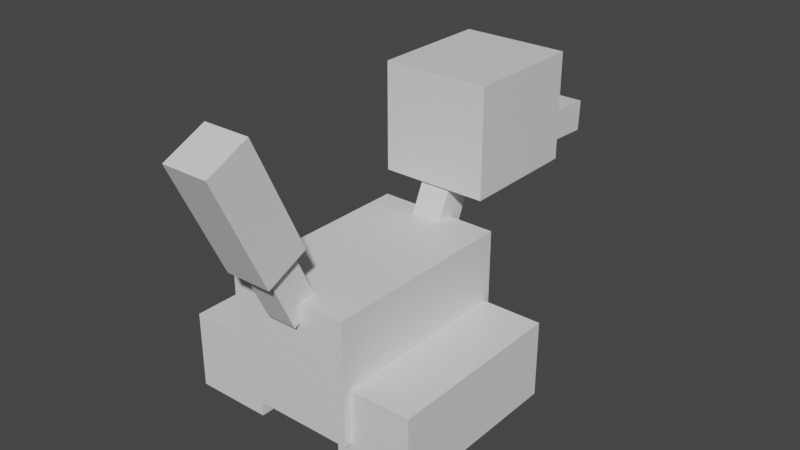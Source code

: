 # Source: porygon2.blend  (saved by Blender 2.81.16; exported with 4.5.12 LTS)
import bpy
from mathutils import Matrix  # noqa: F401  (used for matrix-valued properties, if any)

bpy.ops.wm.read_factory_settings(use_empty=True)
scene = bpy.context.scene
scene.name = 'Scene'

# ---- collections
col_collection = bpy.data.collections.new('Collection'); scene.collection.children.link(col_collection)

# ---- materials (node trees are filled in below, after node groups)
mat_default_obj = bpy.data.materials.new('Default OBJ')
mat_default_obj.use_transparent_shadow = False

# ---- material node trees
mat_default_obj.use_nodes = True; mat_default_obj.node_tree.nodes.clear()
_N = mat_default_obj.node_tree.nodes; _L = mat_default_obj.node_tree.links
n0 = _N.new('ShaderNodeOutputMaterial'); n0.name = 'Material Output'; n0.location = (300, 300)
n1 = _N.new('ShaderNodeBsdfPrincipled'); n1.name = 'Principled BSDF'; n1.location = (10, 300)
n1.distribution = 'GGX'
n1.subsurface_method = 'BURLEY'
n1.inputs[3].default_value = 1.45
n1.inputs[27].default_value = (0.0, 0.0, 0.0, 1.0)
n1.inputs[28].default_value = 1.0
_L.new(n1.outputs[0], n0.inputs[0])
n0.is_active_output = True

# ---- world
world_world = bpy.data.worlds.new('World'); scene.world = world_world
world_world.use_nodes = True; world_world.node_tree.nodes.clear()
_N = world_world.node_tree.nodes; _L = world_world.node_tree.links
n0 = _N.new('ShaderNodeOutputWorld'); n0.name = 'World Output'; n0.location = (300, 300)
n1 = _N.new('ShaderNodeBackground'); n1.name = 'Background'; n1.location = (10, 300)
n1.inputs[0].default_value = (0.05088, 0.05088, 0.05088, 1.0)
_L.new(n1.outputs[0], n0.inputs[0])
n0.is_active_output = True
world_world.color = (0.05088, 0.05088, 0.05088)
world_world.use_sun_shadow = False
world_world.sun_shadow_jitter_overblur = 0.0

# ---- meshes
me_right_tread = bpy.data.meshes.new('Right_Tread')
me_right_tread.from_pydata([(0.1562, -0.1562, 0.375), (-0.1562, -0.1562, 0.375), (-0.1562, -0.1562, -0.375), (0.1562, -0.1562, -0.375), (-0.1562, 0.1562, 0.375), (0.1562, 0.1562, 0.375), (0.1562, 0.1562, -0.375), (-0.1562, 0.1562, -0.375)], [], [(0, 1, 2, 3), (4, 5, 6, 7), (3, 2, 7, 6), (5, 4, 1, 0), (5, 0, 3, 6), (1, 4, 7, 2)])
_uv = me_right_tread.uv_layers.new(name='UVMap')
_uv.uv.foreach_set('vector', [0.5781, 0.0, 0.6562, 0.0, 0.6562, 0.1875, 0.5781, 0.1875, 0.7344, 0.0, 0.8125, 0.0, 0.8125, 0.1875, 0.7344, 0.1875, 0.5781, 0.1875, 0.6562, 0.1875, 0.6562, 0.2656, 0.5781, 0.2656, 0.6562, 0.1875, 0.7344, 0.1875, 0.7344, 0.2656, 0.6562, 0.2656, 0.5, 0.0, 0.5781, 0.0, 0.5781, 0.1875, 0.5, 0.1875, 0.6562, 0.0, 0.7344, 0.0, 0.7344, 0.1875, 0.6562, 0.1875])
me_right_tread.materials.append(mat_default_obj)
me_right_tread.use_remesh_fix_poles = True
me_right_tread.use_remesh_preserve_attributes = False
me_right_tread.use_mirror_vertex_groups = False
me_right_tread.update()
me_tail_tip = bpy.data.meshes.new('Tail_Tip')
me_tail_tip.from_pydata([(0.09375, -0.187, -0.1906), (-0.09375, -0.187, -0.1906), (-0.09375, 0.2662, 0.02069), (0.09375, 0.2662, 0.02069), (-0.09375, -0.2662, -0.02069), (0.09375, -0.2662, -0.02069), (0.09375, 0.187, 0.1906), (-0.09375, 0.187, 0.1906)], [], [(0, 1, 2, 3), (4, 5, 6, 7), (3, 2, 7, 6), (5, 4, 1, 0), (5, 0, 3, 6), (1, 4, 7, 2)])
_uv = me_tail_tip.uv_layers.new(name='UVMap')
_uv.uv.foreach_set('vector', [0.1719, 0.3281, 0.2188, 0.3281, 0.2188, 0.4531, 0.1719, 0.4531, 0.2656, 0.3281, 0.3125, 0.3281, 0.3125, 0.4531, 0.2656, 0.4531, 0.1719, 0.4531, 0.2188, 0.4531, 0.2188, 0.5, 0.1719, 0.5, 0.2188, 0.4531, 0.2656, 0.4531, 0.2656, 0.5, 0.2188, 0.5, 0.125, 0.3281, 0.1719, 0.3281, 0.1719, 0.4531, 0.125, 0.4531, 0.2188, 0.3281, 0.2656, 0.3281, 0.2656, 0.4531, 0.2188, 0.4531])
me_tail_tip.materials.append(mat_default_obj)
me_tail_tip.use_remesh_fix_poles = True
me_tail_tip.use_remesh_preserve_attributes = False
me_tail_tip.use_mirror_vertex_groups = False
me_tail_tip.update()
me_tail_base = bpy.data.meshes.new('Tail_Base')
me_tail_base.from_pydata([(0.0625, -0.1152, -0.1227), (-0.0625, -0.1152, -0.1227), (-0.0625, 0.168, 0.00939), (0.0625, 0.168, 0.00939), (-0.0625, -0.168, -0.00939), (0.0625, -0.168, -0.00939), (0.0625, 0.1152, 0.1227), (-0.0625, 0.1152, 0.1227)], [], [(0, 1, 2, 3), (4, 5, 6, 7), (3, 2, 7, 6), (5, 4, 1, 0), (5, 0, 3, 6), (1, 4, 7, 2)])
_uv = me_tail_base.uv_layers.new(name='UVMap')
_uv.uv.foreach_set('vector', [0.03125, 0.3281, 0.0625, 0.3281, 0.0625, 0.4062, 0.03125, 0.4062, 0.09375, 0.3281, 0.125, 0.3281, 0.125, 0.4062, 0.09375, 0.4062, 0.03125, 0.4062, 0.0625, 0.4062, 0.0625, 0.4375, 0.03125, 0.4375, 0.0625, 0.4062, 0.09375, 0.4062, 0.09375, 0.4375, 0.0625, 0.4375, 0.0, 0.3281, 0.03125, 0.3281, 0.03125, 0.4062, 0.0, 0.4062, 0.0625, 0.3281, 0.09375, 0.3281, 0.09375, 0.4062, 0.0625, 0.4062])
me_tail_base.materials.append(mat_default_obj)
me_tail_base.use_remesh_fix_poles = True
me_tail_base.use_remesh_preserve_attributes = False
me_tail_base.use_mirror_vertex_groups = False
me_tail_base.update()
me_left_tread = bpy.data.meshes.new('Left_Tread')
me_left_tread.from_pydata([(0.1562, -0.1562, 0.375), (-0.1562, -0.1562, 0.375), (-0.1562, -0.1562, -0.375), (0.1562, -0.1562, -0.375), (-0.1562, 0.1562, 0.375), (0.1562, 0.1562, 0.375), (0.1562, 0.1562, -0.375), (-0.1562, 0.1562, -0.375)], [], [(0, 1, 2, 3), (4, 5, 6, 7), (3, 2, 7, 6), (5, 4, 1, 0), (5, 0, 3, 6), (1, 4, 7, 2)])
_uv = me_left_tread.uv_layers.new(name='UVMap')
_uv.uv.foreach_set('vector', [0.5781, 0.0, 0.6562, 0.0, 0.6562, 0.1875, 0.5781, 0.1875, 0.7344, 0.0, 0.8125, 0.0, 0.8125, 0.1875, 0.7344, 0.1875, 0.5781, 0.1875, 0.6562, 0.1875, 0.6562, 0.2656, 0.5781, 0.2656, 0.6562, 0.1875, 0.7344, 0.1875, 0.7344, 0.2656, 0.6562, 0.2656, 0.5, 0.0, 0.5781, 0.0, 0.5781, 0.1875, 0.5, 0.1875, 0.6562, 0.0, 0.7344, 0.0, 0.7344, 0.1875, 0.6562, 0.1875])
me_left_tread.materials.append(mat_default_obj)
me_left_tread.use_remesh_fix_poles = True
me_left_tread.use_remesh_preserve_attributes = False
me_left_tread.use_mirror_vertex_groups = False
me_left_tread.update()
me_neck = bpy.data.meshes.new('Neck')
me_neck.from_pydata([(0.0625, -0.1397, -0.003817), (-0.0625, -0.1397, -0.003817), (-0.0625, 0.08687, -0.1095), (0.0625, 0.08687, -0.1095), (-0.0625, -0.08687, 0.1095), (0.0625, -0.08687, 0.1095), (0.0625, 0.1397, 0.003817), (-0.0625, 0.1397, 0.003817)], [], [(0, 1, 2, 3), (4, 5, 6, 7), (3, 2, 7, 6), (5, 4, 1, 0), (5, 0, 3, 6), (1, 4, 7, 2)])
_uv = me_neck.uv_layers.new(name='UVMap')
_uv.uv.foreach_set('vector', [0.03125, 0.9062, 0.0625, 0.9062, 0.0625, 0.9688, 0.03125, 0.9688, 0.09375, 0.9062, 0.125, 0.9062, 0.125, 0.9688, 0.09375, 0.9688, 0.03125, 0.9688, 0.0625, 0.9688, 0.0625, 1.0, 0.03125, 1.0, 0.0625, 0.9688, 0.09375, 0.9688, 0.09375, 1.0, 0.0625, 1.0, 0.0, 0.9062, 0.03125, 0.9062, 0.03125, 0.9688, 0.0, 0.9688, 0.0625, 0.9062, 0.09375, 0.9062, 0.09375, 0.9688, 0.0625, 0.9688])
me_neck.materials.append(mat_default_obj)
me_neck.use_remesh_fix_poles = True
me_neck.use_remesh_preserve_attributes = False
me_neck.use_mirror_vertex_groups = False
me_neck.update()
me_head = bpy.data.meshes.new('Head')
me_head.from_pydata([(0.2188, -0.03908, -0.3943), (-0.2188, -0.03908, -0.3943), (-0.2188, 0.3984, -0.3943), (0.2188, 0.3984, -0.3943), (-0.2188, -0.03908, 0.1057), (0.2188, -0.03908, 0.1057), (0.2188, 0.3984, 0.1057), (-0.2188, 0.3984, 0.1057)], [], [(0, 1, 2, 3), (4, 5, 6, 7), (3, 2, 7, 6), (5, 4, 1, 0), (5, 0, 3, 6), (1, 4, 7, 2)])
_uv = me_head.uv_layers.new(name='UVMap')
_uv.uv.foreach_set('vector', [0.125, 0.6719, 0.2344, 0.6719, 0.2344, 0.7812, 0.125, 0.7812, 0.3594, 0.6719, 0.4688, 0.6719, 0.4688, 0.7812, 0.3594, 0.7812, 0.125, 0.7812, 0.2344, 0.7812, 0.2344, 0.9062, 0.125, 0.9062, 0.2344, 0.7812, 0.3438, 0.7812, 0.3438, 0.9062, 0.2344, 0.9062, 0.0, 0.6719, 0.125, 0.6719, 0.125, 0.7812, 0.0, 0.7812, 0.2344, 0.6719, 0.3594, 0.6719, 0.3594, 0.7812, 0.2344, 0.7812])
me_head.materials.append(mat_default_obj)
me_head.use_remesh_fix_poles = True
me_head.use_remesh_preserve_attributes = False
me_head.use_mirror_vertex_groups = False
me_head.update()
me_headchild = bpy.data.meshes.new('HeadChild')
me_headchild.from_pydata([(0.1562, 0.05424, -0.1593), (-0.1562, 0.05424, -0.1593), (-0.1562, 0.07059, 0.1528), (0.1562, 0.07059, 0.1528), (-0.1562, -0.07059, -0.1528), (0.1562, -0.07059, -0.1528), (0.1562, -0.05424, 0.1593), (-0.1562, -0.05424, 0.1593)], [], [(0, 1, 2, 3), (4, 5, 6, 7), (3, 2, 7, 6), (5, 4, 1, 0), (5, 0, 3, 6), (1, 4, 7, 2)])
_uv = me_headchild.uv_layers.new(name='UVMap')
_uv.uv.foreach_set('vector', [0.03125, 0.5312, 0.1094, 0.5312, 0.1094, 0.6094, 0.03125, 0.6094, 0.1406, 0.5312, 0.2188, 0.5312, 0.2188, 0.6094, 0.1406, 0.6094, 0.03125, 0.6094, 0.1094, 0.6094, 0.1094, 0.6406, 0.03125, 0.6406, 0.1094, 0.6094, 0.1875, 0.6094, 0.1875, 0.6406, 0.1094, 0.6406, 0.0, 0.5312, 0.03125, 0.5312, 0.03125, 0.6094, 0.0, 0.6094, 0.1094, 0.5312, 0.1406, 0.5312, 0.1406, 0.6094, 0.1094, 0.6094])
me_headchild.materials.append(mat_default_obj)
me_headchild.use_remesh_fix_poles = True
me_headchild.use_remesh_preserve_attributes = False
me_headchild.use_mirror_vertex_groups = False
me_headchild.update()
me_body = bpy.data.meshes.new('Body')
me_body.from_pydata([(0.25, -0.25, 0.4062), (-0.25, -0.25, 0.4062), (-0.25, -0.25, -0.4062), (0.25, -0.25, -0.4062), (-0.25, 0.25, 0.4062), (0.25, 0.25, 0.4062), (0.25, 0.25, -0.4062), (-0.25, 0.25, -0.4062)], [], [(0, 1, 2, 3), (4, 5, 6, 7), (3, 2, 7, 6), (5, 4, 1, 0), (5, 0, 3, 6), (1, 4, 7, 2)])
_uv = me_body.uv_layers.new(name='UVMap')
_uv.uv.foreach_set('vector', [0.125, 0.0, 0.25, 0.0, 0.25, 0.2031, 0.125, 0.2031, 0.375, 0.0, 0.5, 0.0, 0.5, 0.2031, 0.375, 0.2031, 0.125, 0.2031, 0.25, 0.2031, 0.25, 0.3281, 0.125, 0.3281, 0.25, 0.2031, 0.375, 0.2031, 0.375, 0.3281, 0.25, 0.3281, 0.0, 0.0, 0.125, 0.0, 0.125, 0.2031, 0.0, 0.2031, 0.25, 0.0, 0.375, 0.0, 0.375, 0.2031, 0.25, 0.2031])
me_body.materials.append(mat_default_obj)
me_body.use_remesh_fix_poles = True
me_body.use_remesh_preserve_attributes = False
me_body.use_mirror_vertex_groups = False
me_body.update()

# ---- objects
ob_right_tread = bpy.data.objects.new('Right_Tread', me_right_tread)
ob_tail_tip = bpy.data.objects.new('Tail_Tip', me_tail_tip)
ob_tail_base = bpy.data.objects.new('Tail_Base', me_tail_base)
ob_left_tread = bpy.data.objects.new('Left_Tread', me_left_tread)
ob_neck = bpy.data.objects.new('Neck', me_neck)
ob_head = bpy.data.objects.new('Head', me_head)
ob_headchild = bpy.data.objects.new('HeadChild', me_headchild)
ob_body = bpy.data.objects.new('Body', me_body)

# ---- transforms, parenting, visibility, modifiers, constraints
ob_right_tread.parent = ob_body
ob_right_tread.matrix_parent_inverse = Matrix(((1.0, 0.0, 0.0, -0.0), (0.0, -1.629e-07, 1.0, -0.3325), (0.0, -1.0, -1.629e-07, 2.476e-07), (-0.0, 0.0, -0.0, 1.0)))
ob_right_tread.location = (0.3438, 2.24e-07, 0.145)
ob_right_tread.rotation_euler = (1.571, -0.0, 0.0)
ob_right_tread.lineart.crease_threshold = 0.0
ob_tail_tip.parent = ob_tail_base
ob_tail_tip.matrix_parent_inverse = Matrix(((1.0, 0.0, 0.0, -0.0), (0.0, -1.629e-07, 1.0, -0.6616), (-0.0, -1.0, -1.629e-07, -0.441), (-0.0, 0.0, -0.0, 1.0)))
ob_tail_tip.location = (0.0, -0.5863, 0.9732)
ob_tail_tip.rotation_euler = (1.571, -0.0, 0.0)
ob_tail_tip.lineart.crease_threshold = 0.0
ob_tail_base.parent = ob_body
ob_tail_base.matrix_parent_inverse = Matrix(((1.0, 0.0, 0.0, -0.0), (0.0, -1.629e-07, 1.0, -0.3325), (0.0, -1.0, -1.629e-07, 2.476e-07), (-0.0, 0.0, -0.0, 1.0)))
ob_tail_base.location = (0.0, -0.441, 0.6616)
ob_tail_base.rotation_euler = (1.571, -0.0, 0.0)
ob_tail_base.lineart.crease_threshold = 0.0
ob_left_tread.parent = ob_body
ob_left_tread.matrix_parent_inverse = Matrix(((1.0, 0.0, 0.0, -0.0), (0.0, -1.629e-07, 1.0, -0.3325), (0.0, -1.0, -1.629e-07, 2.476e-07), (-0.0, 0.0, -0.0, 1.0)))
ob_left_tread.location = (-0.3438, 2.24e-07, 0.145)
ob_left_tread.rotation_euler = (1.571, -0.0, 0.0)
ob_left_tread.lineart.crease_threshold = 0.0
ob_neck.parent = ob_body
ob_neck.matrix_parent_inverse = Matrix(((1.0, 0.0, 0.0, -0.0), (0.0, -1.629e-07, 1.0, -0.3325), (0.0, -1.0, -1.629e-07, 2.476e-07), (-0.0, 0.0, -0.0, 1.0)))
ob_neck.location = (0.0, 0.4278, 0.6333)
ob_neck.rotation_euler = (1.571, -0.0, 0.0)
ob_neck.lineart.crease_threshold = 0.0
ob_head.parent = ob_neck
ob_head.matrix_parent_inverse = Matrix(((1.0, 0.0, 0.0, -0.0), (0.0, -1.629e-07, 1.0, -0.6333), (0.0, -1.0, -1.629e-07, 0.4278), (-0.0, 0.0, -0.0, 1.0)))
ob_head.location = (0.0, 0.4807, 0.7466)
ob_head.rotation_euler = (1.571, -0.0, 0.0)
ob_head.lineart.crease_threshold = 0.0
ob_headchild.parent = ob_head
ob_headchild.matrix_parent_inverse = Matrix(((1.0, 0.0, 0.0, -0.0), (0.0, -1.629e-07, 1.0, -0.7466), (0.0, -1.0, -1.629e-07, 0.4807), (-0.0, 0.0, -0.0, 1.0)))
ob_headchild.location = (0.0, 0.9843, 0.801)
ob_headchild.rotation_euler = (1.571, -0.0, 0.0)
ob_headchild.lineart.crease_threshold = 0.0
ob_body.location = (0.0, 1.935e-07, 0.3325)
ob_body.rotation_euler = (1.571, -0.0, 0.0)
ob_body.lineart.crease_threshold = 0.0

# ---- collection membership
col_collection.objects.link(ob_right_tread)
col_collection.objects.link(ob_tail_tip)
col_collection.objects.link(ob_tail_base)
col_collection.objects.link(ob_left_tread)
col_collection.objects.link(ob_neck)
col_collection.objects.link(ob_head)
col_collection.objects.link(ob_headchild)
col_collection.objects.link(ob_body)

# ---- scene / render settings (as saved in the file)
scene.frame_start = 1; scene.frame_end = 250; scene.frame_set(1)
scene.render.engine = 'BLENDER_EEVEE_NEXT'
scene.cycles.use_denoising = False
scene.cycles.samples = 128
scene.cycles.sampling_pattern = 'TABULATED_SOBOL'
scene.cycles.use_adaptive_sampling = False
scene.cycles.use_light_tree = False
scene.view_settings.view_transform = 'Filmic'
bpy.context.view_layer.update()

# ---- added for rendering (the .blend has no active camera and no usable light): camera, sun
cam_auto = bpy.data.cameras.new('AutoCamera')
cam_auto.lens = 50.0
cam_auto.sensor_width = 36.0
cam_auto.clip_end = 1000.0
ob_auto_camera = bpy.data.objects.new('AutoCamera', cam_auto)
scene.collection.objects.link(ob_auto_camera)
ob_auto_camera.location = (2.31351, -2.59288, 2.46488)
ob_auto_camera.rotation_euler = (1.09748, -7.21219e-08, 0.694738)
scene.camera = ob_auto_camera
light_auto_sun = bpy.data.lights.new('AutoSun', 'SUN')
light_auto_sun.energy = 3.0
light_auto_sun.angle = 0.0523599
ob_auto_sun = bpy.data.objects.new('AutoSun', light_auto_sun)
scene.collection.objects.link(ob_auto_sun)
ob_auto_sun.rotation_euler = (0.872665, 0.174533, 0.523599)
bpy.context.view_layer.update()
